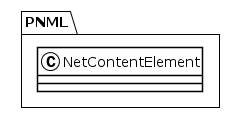

The diagram above was rendered by PlantUML. Its source (embedded in the PNG):
@startuml
!theme plain
package PNML {
class NetContentElement {
}
}
@enduml